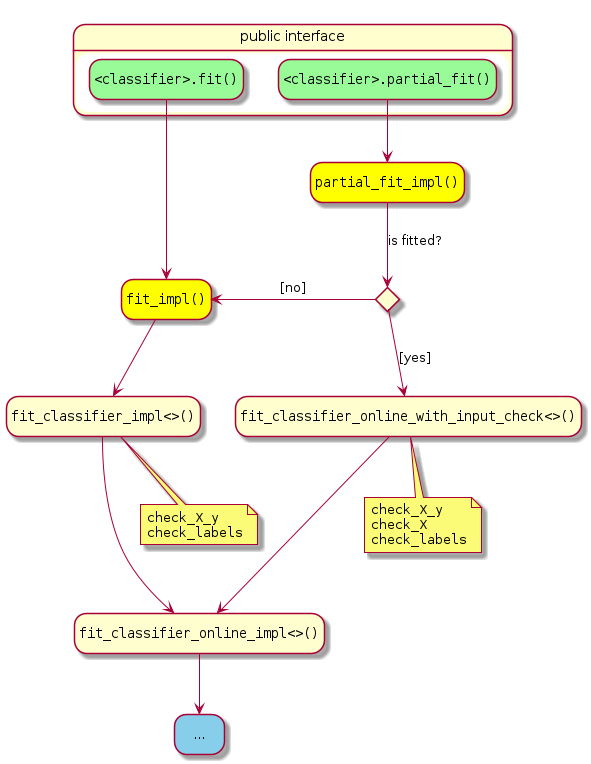

The diagram above was rendered by PlantUML. Its source (embedded in the PNG):
@startuml
hide empty description
state "public interface" as public_interface {
   state "<font:courier><classifier>.fit()" as fit #palegreen
   state "<font:courier><classifier>.partial_fit()" as partial_fit #palegreen
}
state "<font:courier>fit_impl()" as fit_impl #yellow
state "<font:courier>fit_classifier_online_with_input_check<>()" as fit_classifier_online_with_input_check
state "<font:courier>fit_classifier_impl<>()" as fit_classifier_impl
state "<font:courier>partial_fit_impl()" as partial_fit_impl #yellow
state "<font:courier>fit_classifier_online_impl<>()" as fit_classifier_online_impl
state "..." as ellipsis #skyblue

state is_fitted <<choice>>

fit --> fit_impl
partial_fit --> partial_fit_impl
partial_fit_impl --> is_fitted : is fitted?
is_fitted -left-> fit_impl : [no]
is_fitted --> fit_classifier_online_with_input_check : [yes]
fit_classifier_online_with_input_check ---> fit_classifier_online_impl
note bottom of fit_classifier_online_with_input_check
  ""check_X_y""
  ""check_X""
  ""check_labels""
end note
fit_impl --> fit_classifier_impl
fit_classifier_impl ---> fit_classifier_online_impl
note bottom of fit_classifier_impl
  ""check_X_y""
  ""check_labels""
end note
fit_classifier_online_impl --> ellipsis

@enduml